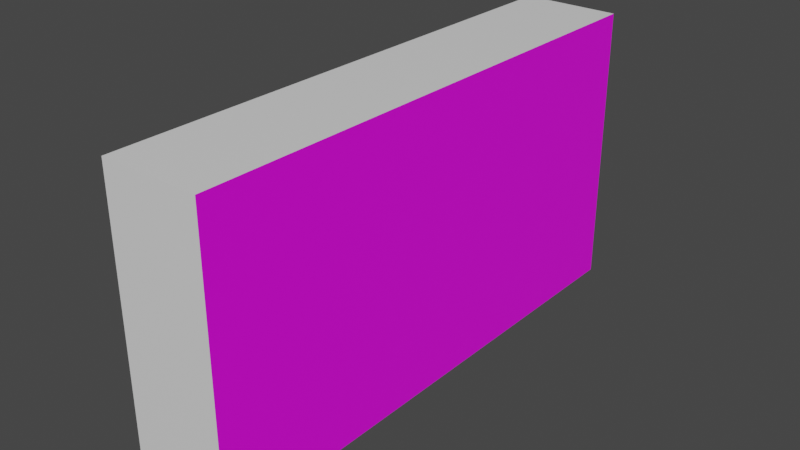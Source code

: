 # Source: error.blend  (saved by Blender 3.4.6; exported with 4.5.12 LTS)
import bpy
from mathutils import Matrix  # noqa: F401  (used for matrix-valued properties, if any)

bpy.ops.wm.read_factory_settings(use_empty=True)
scene = bpy.context.scene
scene.name = 'Scene'

# ---- collections
col_collection = bpy.data.collections.new('Collection'); scene.collection.children.link(col_collection)

# ---- images (referenced by path relative to the original .blend; pixels are not part of the script)
import os
ASSET_DIR = os.environ.get("B2B_ASSET_DIR", "")  # directory of the original .blend (textures are referenced by path, not embedded)
HERE = os.path.dirname(os.path.abspath(__file__))  # packed textures are extracted next to this script under _unpacked/

def load_image(name, relpath, width, height, colorspace="sRGB"):
    """Load a texture the original file referenced (path relative to the .blend, or extracted next to this script)."""
    p = next((c for c in (os.path.join(HERE, relpath), os.path.join(ASSET_DIR, relpath)) if relpath and os.path.exists(c)), "")
    if p:
        img = bpy.data.images.load(p, check_existing=True)
        img.name = name
    else:  # same state as the original file: an image datablock whose file is absent (Cycles renders it pink)
        img = bpy.data.images.new(name, width, height)
        img.source = "FILE"
        img.filepath = "//" + (relpath or name)
    img.colorspace_settings.name = colorspace
    return img
img_error_png = load_image('error.png', 'error.png', 1024, 1024, 'sRGB')

# ---- materials (node trees are filled in below, after node groups)
mat_error_mat = bpy.data.materials.new('error mat')
mat_error_mat.use_transparent_shadow = False
mat_material_001 = bpy.data.materials.new('Material.001')
mat_material_001.use_transparent_shadow = False

# ---- material node trees
mat_error_mat.use_nodes = True; mat_error_mat.node_tree.nodes.clear()
_N = mat_error_mat.node_tree.nodes; _L = mat_error_mat.node_tree.links
n0 = _N.new('ShaderNodeBsdfPrincipled'); n0.name = 'Principled BSDF'; n0.location = (10, 300)
n0.distribution = 'GGX'
n0.subsurface_method = 'RANDOM_WALK_SKIN'
n0.inputs[3].default_value = 1.45
n0.inputs[27].default_value = (0.0, 0.0, 0.0, 1.0)
n0.inputs[28].default_value = 1.0
n1 = _N.new('ShaderNodeOutputMaterial'); n1.name = 'Material Output'; n1.location = (300, 300)
n2 = _N.new('ShaderNodeTexImage'); n2.name = 'Image Texture'; n2.location = (-385, 117)
n2.image = img_error_png
_L.new(n0.outputs[0], n1.inputs[0])
_L.new(n2.outputs[0], n0.inputs[0])
n1.is_active_output = True
mat_material_001.use_nodes = True; mat_material_001.node_tree.nodes.clear()
_N = mat_material_001.node_tree.nodes; _L = mat_material_001.node_tree.links
n0 = _N.new('ShaderNodeBsdfPrincipled'); n0.name = 'Principled BSDF'; n0.location = (10, 300)
n0.distribution = 'GGX'
n0.subsurface_method = 'RANDOM_WALK_SKIN'
n0.inputs[3].default_value = 1.45
n0.inputs[27].default_value = (0.0, 0.0, 0.0, 1.0)
n0.inputs[28].default_value = 1.0
n1 = _N.new('ShaderNodeOutputMaterial'); n1.name = 'Material Output'; n1.location = (300, 300)
_L.new(n0.outputs[0], n1.inputs[0])
n1.is_active_output = True

# ---- world
world_world = bpy.data.worlds.new('World'); scene.world = world_world
world_world.use_nodes = True; world_world.node_tree.nodes.clear()
_N = world_world.node_tree.nodes; _L = world_world.node_tree.links
n0 = _N.new('ShaderNodeOutputWorld'); n0.name = 'World Output'; n0.location = (300, 300)
n1 = _N.new('ShaderNodeBackground'); n1.name = 'Background'; n1.location = (10, 300)
n1.inputs[0].default_value = (0.05088, 0.05088, 0.05088, 1.0)
_L.new(n1.outputs[0], n0.inputs[0])
n0.is_active_output = True
world_world.color = (0.05088, 0.05088, 0.05088)
world_world.use_sun_shadow = False
world_world.sun_shadow_jitter_overblur = 0.0

# ---- meshes
me_cube_001 = bpy.data.meshes.new('Cube.001')
me_cube_001.from_pydata([(-1.0, -1.0, -1.0), (-1.0, -1.0, 1.0), (-1.0, 1.0, -1.0), (-1.0, 1.0, 1.0), (1.0, -1.0, -1.0), (1.0, -1.0, 1.0), (1.0, 1.0, -1.0), (1.0, 1.0, 1.0)], [], [(0, 1, 3, 2), (2, 3, 7, 6), (6, 7, 5, 4), (4, 5, 1, 0), (2, 6, 4, 0), (7, 3, 1, 5)])
me_cube_001.polygons.foreach_set('material_index', [0, 1, 0, 1, 1, 1])
_uv = me_cube_001.uv_layers.new(name='UVMap')
_uv.uv.foreach_set('vector', [1.997, -0.9848, 1.997, 0.005061, 0.9989, 0.005061, 0.9989, -0.9848, 0.001145, -0.9848, 0.001145, 0.005061, -0.9966, 0.005061, -0.9966, -0.9848, 0.001145, 0.005061, 0.001145, 0.9949, -0.9966, 0.9949, -0.9966, 0.005061, 0.9989, -0.9848, 0.9989, 0.005061, 0.001145, 0.005061, 0.001145, -0.9848, 0.001145, 0.005061, 0.9989, 0.005061, 0.9989, 0.9949, 0.001145, 0.9949, -0.9966, 0.9949, 0.001145, 0.9949, 0.001145, 1.985, -0.9966, 1.985])
me_cube_001.materials.append(mat_error_mat)
me_cube_001.materials.append(mat_material_001)
me_cube_001.update()

# ---- objects
ob_cube = bpy.data.objects.new('Cube', me_cube_001)

# ---- transforms, parenting, visibility, modifiers, constraints
ob_cube.location = (0.0, 0.0, 1.809)
ob_cube.scale = (0.6253, 3.383, 1.815)

# ---- collection membership
col_collection.objects.link(ob_cube)

# ---- scene / render settings (as saved in the file)
scene.frame_start = 1; scene.frame_end = 250; scene.frame_set(1)
scene.render.engine = 'BLENDER_EEVEE_NEXT'
scene.cycles.sampling_pattern = 'TABULATED_SOBOL'
scene.cycles.use_light_tree = False
scene.view_settings.view_transform = 'Filmic'
bpy.context.view_layer.update()

# ---- added for rendering (the .blend has no active camera and no usable light): camera, sun
cam_auto = bpy.data.cameras.new('AutoCamera')
cam_auto.lens = 50.0
cam_auto.sensor_width = 36.0
cam_auto.clip_end = 1000.0
ob_auto_camera = bpy.data.objects.new('AutoCamera', cam_auto)
scene.collection.objects.link(ob_auto_camera)
ob_auto_camera.location = (7.19772, -8.63727, 7.56696)
ob_auto_camera.rotation_euler = (1.09748, -7.21219e-08, 0.694738)
scene.camera = ob_auto_camera
light_auto_sun = bpy.data.lights.new('AutoSun', 'SUN')
light_auto_sun.energy = 3.0
light_auto_sun.angle = 0.0523599
ob_auto_sun = bpy.data.objects.new('AutoSun', light_auto_sun)
scene.collection.objects.link(ob_auto_sun)
ob_auto_sun.rotation_euler = (0.872665, 0.174533, 0.523599)
bpy.context.view_layer.update()
